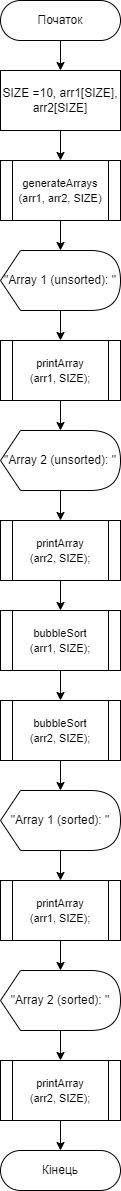

The diagram above was exported from draw.io. Its source (the exported page's mxGraphModel, read from the mxfile embedded in the PNG):
<mxGraphModel dx="1050" dy="549" grid="1" gridSize="10" guides="1" tooltips="1" connect="1" arrows="1" fold="1" page="1" pageScale="1" pageWidth="827" pageHeight="1169" math="0" shadow="0">
  <root>
    <mxCell id="WIyWlLk6GJQsqaUBKTNV-0" />
    <mxCell id="WIyWlLk6GJQsqaUBKTNV-1" parent="WIyWlLk6GJQsqaUBKTNV-0" />
    <mxCell id="gh9aeOcJGTbMJMXivlsJ-4" value="" style="edgeStyle=orthogonalEdgeStyle;rounded=0;orthogonalLoop=1;jettySize=auto;html=1;" edge="1" parent="WIyWlLk6GJQsqaUBKTNV-1" source="gh9aeOcJGTbMJMXivlsJ-5" target="gh9aeOcJGTbMJMXivlsJ-6">
      <mxGeometry relative="1" as="geometry" />
    </mxCell>
    <mxCell id="gh9aeOcJGTbMJMXivlsJ-5" value="Початок" style="rounded=1;whiteSpace=wrap;html=1;fontSize=12;glass=0;strokeWidth=1;shadow=0;arcSize=50;" vertex="1" parent="WIyWlLk6GJQsqaUBKTNV-1">
      <mxGeometry x="80" y="40" width="120" height="40" as="geometry" />
    </mxCell>
    <mxCell id="gh9aeOcJGTbMJMXivlsJ-6" value="&lt;div&gt;SIZE =10, arr1[SIZE],&lt;/div&gt;&lt;div&gt;arr2[SIZE]&lt;/div&gt;" style="rounded=0;whiteSpace=wrap;html=1;" vertex="1" parent="WIyWlLk6GJQsqaUBKTNV-1">
      <mxGeometry x="80" y="110" width="120" height="60" as="geometry" />
    </mxCell>
    <mxCell id="gh9aeOcJGTbMJMXivlsJ-7" style="edgeStyle=orthogonalEdgeStyle;rounded=0;orthogonalLoop=1;jettySize=auto;html=1;exitX=0.5;exitY=1;exitDx=0;exitDy=0;entryX=0.5;entryY=0;entryDx=0;entryDy=0;" edge="1" parent="WIyWlLk6GJQsqaUBKTNV-1">
      <mxGeometry relative="1" as="geometry">
        <mxPoint x="140" y="170" as="sourcePoint" />
        <mxPoint x="140" y="200" as="targetPoint" />
      </mxGeometry>
    </mxCell>
    <mxCell id="gh9aeOcJGTbMJMXivlsJ-8" value="&lt;div&gt;&lt;span style=&quot;font-size: 11px;&quot;&gt;generateArrays&lt;/span&gt;&lt;/div&gt;&lt;div&gt;&lt;span style=&quot;font-size: 11px;&quot;&gt;(arr1, arr2, SIZE)&lt;/span&gt;&lt;/div&gt;" style="shape=process;whiteSpace=wrap;html=1;backgroundOutline=1;align=center;" vertex="1" parent="WIyWlLk6GJQsqaUBKTNV-1">
      <mxGeometry x="80" y="200" width="120" height="60" as="geometry" />
    </mxCell>
    <mxCell id="gh9aeOcJGTbMJMXivlsJ-9" style="edgeStyle=orthogonalEdgeStyle;rounded=0;orthogonalLoop=1;jettySize=auto;html=1;exitX=0.5;exitY=1;exitDx=0;exitDy=0;" edge="1" parent="WIyWlLk6GJQsqaUBKTNV-1">
      <mxGeometry relative="1" as="geometry">
        <mxPoint x="140" y="290" as="targetPoint" />
        <mxPoint x="140" y="260" as="sourcePoint" />
      </mxGeometry>
    </mxCell>
    <mxCell id="gh9aeOcJGTbMJMXivlsJ-10" value="&quot;Array 1 (unsorted): &quot;" style="shape=display;whiteSpace=wrap;html=1;size=0.16666666666666666;" vertex="1" parent="WIyWlLk6GJQsqaUBKTNV-1">
      <mxGeometry x="80" y="290" width="120" height="60" as="geometry" />
    </mxCell>
    <mxCell id="gh9aeOcJGTbMJMXivlsJ-11" style="edgeStyle=orthogonalEdgeStyle;rounded=0;orthogonalLoop=1;jettySize=auto;html=1;exitX=0.5;exitY=1;exitDx=0;exitDy=0;entryX=0.5;entryY=0;entryDx=0;entryDy=0;" edge="1" parent="WIyWlLk6GJQsqaUBKTNV-1">
      <mxGeometry relative="1" as="geometry">
        <mxPoint x="140" y="350" as="sourcePoint" />
        <mxPoint x="140" y="380" as="targetPoint" />
      </mxGeometry>
    </mxCell>
    <mxCell id="gh9aeOcJGTbMJMXivlsJ-12" value="&lt;div&gt;&lt;span style=&quot;font-size: 11px;&quot;&gt;printArray&lt;/span&gt;&lt;/div&gt;&lt;div&gt;&lt;span style=&quot;font-size: 11px;&quot;&gt;(arr1, SIZE);&lt;/span&gt;&lt;/div&gt;" style="shape=process;whiteSpace=wrap;html=1;backgroundOutline=1;align=center;" vertex="1" parent="WIyWlLk6GJQsqaUBKTNV-1">
      <mxGeometry x="80" y="380" width="120" height="60" as="geometry" />
    </mxCell>
    <mxCell id="gh9aeOcJGTbMJMXivlsJ-13" style="edgeStyle=orthogonalEdgeStyle;rounded=0;orthogonalLoop=1;jettySize=auto;html=1;exitX=0.5;exitY=1;exitDx=0;exitDy=0;" edge="1" parent="WIyWlLk6GJQsqaUBKTNV-1">
      <mxGeometry relative="1" as="geometry">
        <mxPoint x="140" y="470" as="targetPoint" />
        <mxPoint x="140" y="440" as="sourcePoint" />
      </mxGeometry>
    </mxCell>
    <mxCell id="gh9aeOcJGTbMJMXivlsJ-14" value="&quot;Array 2 (unsorted): &quot;" style="shape=display;whiteSpace=wrap;html=1;size=0.16666666666666666;" vertex="1" parent="WIyWlLk6GJQsqaUBKTNV-1">
      <mxGeometry x="80" y="470" width="120" height="60" as="geometry" />
    </mxCell>
    <mxCell id="gh9aeOcJGTbMJMXivlsJ-15" style="edgeStyle=orthogonalEdgeStyle;rounded=0;orthogonalLoop=1;jettySize=auto;html=1;exitX=0.5;exitY=1;exitDx=0;exitDy=0;entryX=0.5;entryY=0;entryDx=0;entryDy=0;" edge="1" parent="WIyWlLk6GJQsqaUBKTNV-1">
      <mxGeometry relative="1" as="geometry">
        <mxPoint x="140" y="530" as="sourcePoint" />
        <mxPoint x="140" y="560" as="targetPoint" />
      </mxGeometry>
    </mxCell>
    <mxCell id="gh9aeOcJGTbMJMXivlsJ-16" value="&lt;div&gt;&lt;span style=&quot;font-size: 11px;&quot;&gt;printArray&lt;/span&gt;&lt;/div&gt;&lt;div&gt;&lt;span style=&quot;font-size: 11px;&quot;&gt;(arr2, SIZE);&lt;/span&gt;&lt;/div&gt;" style="shape=process;whiteSpace=wrap;html=1;backgroundOutline=1;align=center;" vertex="1" parent="WIyWlLk6GJQsqaUBKTNV-1">
      <mxGeometry x="80" y="560" width="120" height="60" as="geometry" />
    </mxCell>
    <mxCell id="gh9aeOcJGTbMJMXivlsJ-17" style="edgeStyle=orthogonalEdgeStyle;rounded=0;orthogonalLoop=1;jettySize=auto;html=1;exitX=0.5;exitY=1;exitDx=0;exitDy=0;entryX=0.5;entryY=0;entryDx=0;entryDy=0;" edge="1" parent="WIyWlLk6GJQsqaUBKTNV-1">
      <mxGeometry relative="1" as="geometry">
        <mxPoint x="140" y="620" as="sourcePoint" />
        <mxPoint x="140" y="650" as="targetPoint" />
      </mxGeometry>
    </mxCell>
    <mxCell id="gh9aeOcJGTbMJMXivlsJ-18" value="&lt;div&gt;&lt;span style=&quot;font-size: 11px;&quot;&gt;bubbleSort&lt;/span&gt;&lt;/div&gt;&lt;div&gt;&lt;span style=&quot;font-size: 11px;&quot;&gt;(arr1, SIZE);&lt;/span&gt;&lt;/div&gt;" style="shape=process;whiteSpace=wrap;html=1;backgroundOutline=1;align=center;" vertex="1" parent="WIyWlLk6GJQsqaUBKTNV-1">
      <mxGeometry x="80" y="650" width="120" height="60" as="geometry" />
    </mxCell>
    <mxCell id="gh9aeOcJGTbMJMXivlsJ-19" style="edgeStyle=orthogonalEdgeStyle;rounded=0;orthogonalLoop=1;jettySize=auto;html=1;exitX=0.5;exitY=1;exitDx=0;exitDy=0;entryX=0.5;entryY=0;entryDx=0;entryDy=0;" edge="1" parent="WIyWlLk6GJQsqaUBKTNV-1">
      <mxGeometry relative="1" as="geometry">
        <mxPoint x="140" y="710" as="sourcePoint" />
        <mxPoint x="140" y="740" as="targetPoint" />
      </mxGeometry>
    </mxCell>
    <mxCell id="gh9aeOcJGTbMJMXivlsJ-20" value="&lt;div style=&quot;border-color: var(--border-color);&quot;&gt;&lt;span style=&quot;border-color: var(--border-color); font-size: 11px;&quot;&gt;bubbleSort&lt;/span&gt;&lt;/div&gt;&lt;div style=&quot;border-color: var(--border-color);&quot;&gt;&lt;span style=&quot;border-color: var(--border-color); font-size: 11px;&quot;&gt;(arr2, SIZE);&lt;/span&gt;&lt;/div&gt;" style="shape=process;whiteSpace=wrap;html=1;backgroundOutline=1;align=center;" vertex="1" parent="WIyWlLk6GJQsqaUBKTNV-1">
      <mxGeometry x="80" y="740" width="120" height="60" as="geometry" />
    </mxCell>
    <mxCell id="gh9aeOcJGTbMJMXivlsJ-21" style="edgeStyle=orthogonalEdgeStyle;rounded=0;orthogonalLoop=1;jettySize=auto;html=1;exitX=0.5;exitY=1;exitDx=0;exitDy=0;" edge="1" parent="WIyWlLk6GJQsqaUBKTNV-1">
      <mxGeometry relative="1" as="geometry">
        <mxPoint x="140" y="830" as="targetPoint" />
        <mxPoint x="140" y="800" as="sourcePoint" />
      </mxGeometry>
    </mxCell>
    <mxCell id="gh9aeOcJGTbMJMXivlsJ-22" value="&quot;Array 1 (sorted): &quot;" style="shape=display;whiteSpace=wrap;html=1;size=0.16666666666666666;" vertex="1" parent="WIyWlLk6GJQsqaUBKTNV-1">
      <mxGeometry x="80" y="830" width="120" height="60" as="geometry" />
    </mxCell>
    <mxCell id="gh9aeOcJGTbMJMXivlsJ-23" style="edgeStyle=orthogonalEdgeStyle;rounded=0;orthogonalLoop=1;jettySize=auto;html=1;exitX=0.5;exitY=1;exitDx=0;exitDy=0;entryX=0.5;entryY=0;entryDx=0;entryDy=0;" edge="1" parent="WIyWlLk6GJQsqaUBKTNV-1">
      <mxGeometry relative="1" as="geometry">
        <mxPoint x="140" y="890" as="sourcePoint" />
        <mxPoint x="140" y="920" as="targetPoint" />
      </mxGeometry>
    </mxCell>
    <mxCell id="gh9aeOcJGTbMJMXivlsJ-24" value="&lt;div&gt;&lt;span style=&quot;font-size: 11px;&quot;&gt;printArray&lt;/span&gt;&lt;/div&gt;&lt;div&gt;&lt;span style=&quot;font-size: 11px;&quot;&gt;(arr1, SIZE);&lt;/span&gt;&lt;/div&gt;" style="shape=process;whiteSpace=wrap;html=1;backgroundOutline=1;align=center;" vertex="1" parent="WIyWlLk6GJQsqaUBKTNV-1">
      <mxGeometry x="80" y="920" width="120" height="60" as="geometry" />
    </mxCell>
    <mxCell id="gh9aeOcJGTbMJMXivlsJ-25" style="edgeStyle=orthogonalEdgeStyle;rounded=0;orthogonalLoop=1;jettySize=auto;html=1;exitX=0.5;exitY=1;exitDx=0;exitDy=0;" edge="1" parent="WIyWlLk6GJQsqaUBKTNV-1">
      <mxGeometry relative="1" as="geometry">
        <mxPoint x="140" y="1010" as="targetPoint" />
        <mxPoint x="140" y="980" as="sourcePoint" />
      </mxGeometry>
    </mxCell>
    <mxCell id="gh9aeOcJGTbMJMXivlsJ-26" value="&quot;Array 2 (sorted): &quot;" style="shape=display;whiteSpace=wrap;html=1;size=0.16666666666666666;" vertex="1" parent="WIyWlLk6GJQsqaUBKTNV-1">
      <mxGeometry x="80" y="1010" width="120" height="60" as="geometry" />
    </mxCell>
    <mxCell id="gh9aeOcJGTbMJMXivlsJ-27" style="edgeStyle=orthogonalEdgeStyle;rounded=0;orthogonalLoop=1;jettySize=auto;html=1;exitX=0.5;exitY=1;exitDx=0;exitDy=0;entryX=0.5;entryY=0;entryDx=0;entryDy=0;" edge="1" parent="WIyWlLk6GJQsqaUBKTNV-1">
      <mxGeometry relative="1" as="geometry">
        <mxPoint x="140" y="1070" as="sourcePoint" />
        <mxPoint x="140" y="1100" as="targetPoint" />
      </mxGeometry>
    </mxCell>
    <mxCell id="gh9aeOcJGTbMJMXivlsJ-28" value="&lt;div&gt;&lt;span style=&quot;font-size: 11px;&quot;&gt;printArray&lt;/span&gt;&lt;/div&gt;&lt;div&gt;&lt;span style=&quot;font-size: 11px;&quot;&gt;(arr2, SIZE);&lt;/span&gt;&lt;/div&gt;" style="shape=process;whiteSpace=wrap;html=1;backgroundOutline=1;align=center;" vertex="1" parent="WIyWlLk6GJQsqaUBKTNV-1">
      <mxGeometry x="80" y="1100" width="120" height="60" as="geometry" />
    </mxCell>
    <mxCell id="gh9aeOcJGTbMJMXivlsJ-29" style="edgeStyle=orthogonalEdgeStyle;rounded=0;orthogonalLoop=1;jettySize=auto;html=1;exitX=0.5;exitY=1;exitDx=0;exitDy=0;entryX=0.5;entryY=0;entryDx=0;entryDy=0;" edge="1" parent="WIyWlLk6GJQsqaUBKTNV-1">
      <mxGeometry relative="1" as="geometry">
        <mxPoint x="140" y="1160" as="sourcePoint" />
        <mxPoint x="140" y="1190" as="targetPoint" />
      </mxGeometry>
    </mxCell>
    <mxCell id="gh9aeOcJGTbMJMXivlsJ-30" value="Кінець" style="rounded=1;whiteSpace=wrap;html=1;fontSize=12;glass=0;strokeWidth=1;shadow=0;arcSize=50;" vertex="1" parent="WIyWlLk6GJQsqaUBKTNV-1">
      <mxGeometry x="80" y="1190" width="120" height="40" as="geometry" />
    </mxCell>
  </root>
</mxGraphModel>